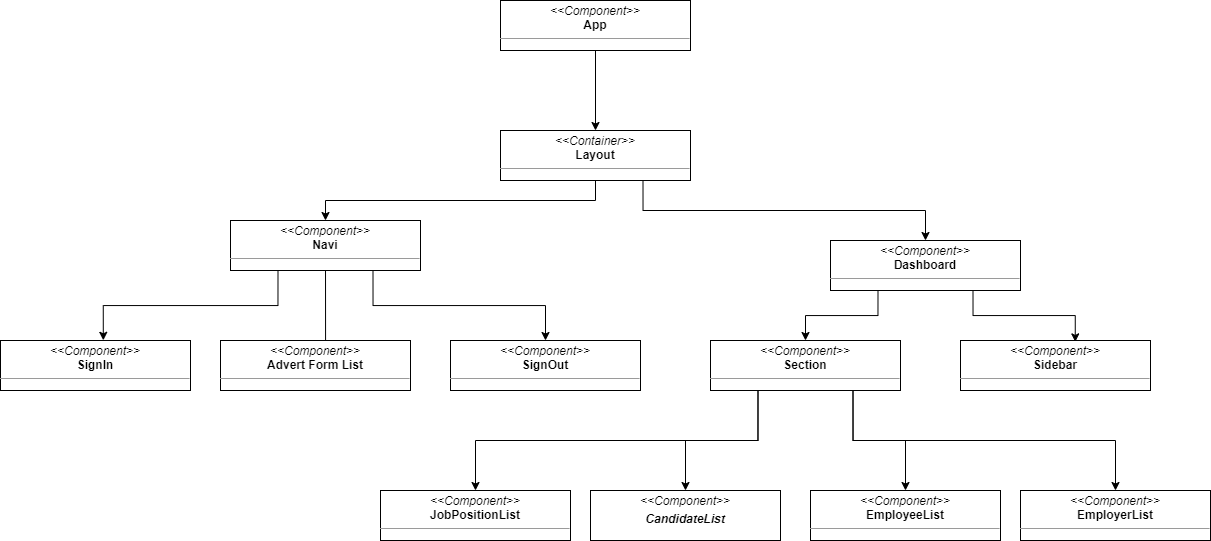

The diagram above was exported from draw.io. Its source (the exported page's mxGraphModel, read from the mxfile embedded in the PNG):
<mxGraphModel dx="2071" dy="644" grid="1" gridSize="10" guides="1" tooltips="1" connect="1" arrows="1" fold="1" page="1" pageScale="1" pageWidth="850" pageHeight="1100" background="none" math="0" shadow="0">
  <root>
    <mxCell id="0" />
    <mxCell id="1" parent="0" />
    <mxCell id="EMarpNMWrbV0wysTtuc4-1" style="edgeStyle=orthogonalEdgeStyle;rounded=0;orthogonalLoop=1;jettySize=auto;html=1;exitX=0.5;exitY=1;exitDx=0;exitDy=0;entryX=0.5;entryY=0;entryDx=0;entryDy=0;" edge="1" parent="1" source="5d2195bd80daf111-18" target="EMarpNMWrbV0wysTtuc4-5">
      <mxGeometry relative="1" as="geometry">
        <mxPoint x="365" y="170" as="targetPoint" />
      </mxGeometry>
    </mxCell>
    <mxCell id="5d2195bd80daf111-18" value="&lt;p style=&quot;margin: 0px ; margin-top: 4px ; text-align: center&quot;&gt;&lt;i&gt;&amp;lt;&amp;lt;Component&amp;gt;&amp;gt;&lt;/i&gt;&lt;br&gt;&lt;b&gt;App&lt;/b&gt;&lt;/p&gt;&lt;hr size=&quot;1&quot;&gt;&lt;p style=&quot;margin: 0px ; margin-left: 4px&quot;&gt;&lt;br&gt;&lt;/p&gt;" style="verticalAlign=top;align=left;overflow=fill;fontSize=12;fontFamily=Helvetica;html=1;rounded=0;shadow=0;comic=0;labelBackgroundColor=none;strokeWidth=1" parent="1" vertex="1">
      <mxGeometry x="270" y="60" width="190" height="50" as="geometry" />
    </mxCell>
    <mxCell id="EMarpNMWrbV0wysTtuc4-13" style="edgeStyle=orthogonalEdgeStyle;rounded=0;orthogonalLoop=1;jettySize=auto;html=1;exitX=0.5;exitY=1;exitDx=0;exitDy=0;entryX=0.5;entryY=0;entryDx=0;entryDy=0;" edge="1" parent="1" source="EMarpNMWrbV0wysTtuc4-5" target="EMarpNMWrbV0wysTtuc4-10">
      <mxGeometry relative="1" as="geometry" />
    </mxCell>
    <mxCell id="EMarpNMWrbV0wysTtuc4-14" style="edgeStyle=orthogonalEdgeStyle;rounded=0;orthogonalLoop=1;jettySize=auto;html=1;exitX=0.75;exitY=1;exitDx=0;exitDy=0;entryX=0.5;entryY=0;entryDx=0;entryDy=0;" edge="1" parent="1" source="EMarpNMWrbV0wysTtuc4-5" target="EMarpNMWrbV0wysTtuc4-9">
      <mxGeometry relative="1" as="geometry" />
    </mxCell>
    <mxCell id="EMarpNMWrbV0wysTtuc4-5" value="&lt;p style=&quot;margin: 0px ; margin-top: 4px ; text-align: center&quot;&gt;&lt;i&gt;&amp;lt;&amp;lt;Container&amp;gt;&amp;gt;&lt;/i&gt;&lt;br&gt;&lt;b&gt;Layout&lt;/b&gt;&lt;/p&gt;&lt;hr size=&quot;1&quot;&gt;&lt;p style=&quot;margin: 0px ; margin-left: 4px&quot;&gt;&lt;br&gt;&lt;/p&gt;" style="verticalAlign=top;align=left;overflow=fill;fontSize=12;fontFamily=Helvetica;html=1;rounded=0;shadow=0;comic=0;labelBackgroundColor=none;strokeWidth=1" vertex="1" parent="1">
      <mxGeometry x="270" y="190" width="190" height="50" as="geometry" />
    </mxCell>
    <mxCell id="EMarpNMWrbV0wysTtuc4-25" style="edgeStyle=orthogonalEdgeStyle;rounded=0;orthogonalLoop=1;jettySize=auto;html=1;exitX=0.25;exitY=1;exitDx=0;exitDy=0;entryX=0.5;entryY=0;entryDx=0;entryDy=0;" edge="1" parent="1" source="EMarpNMWrbV0wysTtuc4-9" target="EMarpNMWrbV0wysTtuc4-24">
      <mxGeometry relative="1" as="geometry" />
    </mxCell>
    <mxCell id="EMarpNMWrbV0wysTtuc4-26" style="edgeStyle=orthogonalEdgeStyle;rounded=0;orthogonalLoop=1;jettySize=auto;html=1;exitX=0.75;exitY=1;exitDx=0;exitDy=0;entryX=0.604;entryY=0.028;entryDx=0;entryDy=0;entryPerimeter=0;" edge="1" parent="1" source="EMarpNMWrbV0wysTtuc4-9" target="EMarpNMWrbV0wysTtuc4-11">
      <mxGeometry relative="1" as="geometry" />
    </mxCell>
    <mxCell id="EMarpNMWrbV0wysTtuc4-9" value="&lt;p style=&quot;margin: 0px ; margin-top: 4px ; text-align: center&quot;&gt;&lt;i&gt;&amp;lt;&amp;lt;Component&amp;gt;&amp;gt;&lt;/i&gt;&lt;br&gt;&lt;b&gt;Dashboard&lt;/b&gt;&lt;/p&gt;&lt;hr size=&quot;1&quot;&gt;&lt;p style=&quot;margin: 0px ; margin-left: 4px&quot;&gt;&lt;br&gt;&lt;/p&gt;" style="verticalAlign=top;align=left;overflow=fill;fontSize=12;fontFamily=Helvetica;html=1;rounded=0;shadow=0;comic=0;labelBackgroundColor=none;strokeWidth=1" vertex="1" parent="1">
      <mxGeometry x="600" y="300" width="190" height="50" as="geometry" />
    </mxCell>
    <mxCell id="EMarpNMWrbV0wysTtuc4-20" style="edgeStyle=orthogonalEdgeStyle;rounded=0;orthogonalLoop=1;jettySize=auto;html=1;exitX=0.5;exitY=1;exitDx=0;exitDy=0;entryX=0.553;entryY=0.2;entryDx=0;entryDy=0;entryPerimeter=0;" edge="1" parent="1" source="EMarpNMWrbV0wysTtuc4-10" target="EMarpNMWrbV0wysTtuc4-15">
      <mxGeometry relative="1" as="geometry">
        <Array as="points">
          <mxPoint x="95" y="310" />
        </Array>
      </mxGeometry>
    </mxCell>
    <mxCell id="EMarpNMWrbV0wysTtuc4-22" style="edgeStyle=orthogonalEdgeStyle;rounded=0;orthogonalLoop=1;jettySize=auto;html=1;exitX=0.75;exitY=1;exitDx=0;exitDy=0;entryX=0.5;entryY=0;entryDx=0;entryDy=0;" edge="1" parent="1" source="EMarpNMWrbV0wysTtuc4-10" target="EMarpNMWrbV0wysTtuc4-16">
      <mxGeometry relative="1" as="geometry" />
    </mxCell>
    <mxCell id="EMarpNMWrbV0wysTtuc4-23" style="edgeStyle=orthogonalEdgeStyle;rounded=0;orthogonalLoop=1;jettySize=auto;html=1;exitX=0.25;exitY=1;exitDx=0;exitDy=0;entryX=0.541;entryY=-0.004;entryDx=0;entryDy=0;entryPerimeter=0;" edge="1" parent="1" source="EMarpNMWrbV0wysTtuc4-10" target="EMarpNMWrbV0wysTtuc4-17">
      <mxGeometry relative="1" as="geometry" />
    </mxCell>
    <mxCell id="EMarpNMWrbV0wysTtuc4-10" value="&lt;p style=&quot;margin: 0px ; margin-top: 4px ; text-align: center&quot;&gt;&lt;i&gt;&amp;lt;&amp;lt;Component&amp;gt;&amp;gt;&lt;/i&gt;&lt;br&gt;&lt;b&gt;Navi&lt;/b&gt;&lt;/p&gt;&lt;hr size=&quot;1&quot;&gt;&lt;p style=&quot;margin: 0px ; margin-left: 4px&quot;&gt;&lt;br&gt;&lt;/p&gt;" style="verticalAlign=top;align=left;overflow=fill;fontSize=12;fontFamily=Helvetica;html=1;rounded=0;shadow=0;comic=0;labelBackgroundColor=none;strokeWidth=1" vertex="1" parent="1">
      <mxGeometry y="280" width="190" height="50" as="geometry" />
    </mxCell>
    <mxCell id="EMarpNMWrbV0wysTtuc4-11" value="&lt;p style=&quot;margin: 0px ; margin-top: 4px ; text-align: center&quot;&gt;&lt;i&gt;&amp;lt;&amp;lt;Component&amp;gt;&amp;gt;&lt;/i&gt;&lt;br&gt;&lt;b&gt;Sidebar&lt;/b&gt;&lt;/p&gt;&lt;hr size=&quot;1&quot;&gt;&lt;p style=&quot;margin: 0px ; margin-left: 4px&quot;&gt;&lt;br&gt;&lt;/p&gt;" style="verticalAlign=top;align=left;overflow=fill;fontSize=12;fontFamily=Helvetica;html=1;rounded=0;shadow=0;comic=0;labelBackgroundColor=none;strokeWidth=1" vertex="1" parent="1">
      <mxGeometry x="730" y="400" width="190" height="50" as="geometry" />
    </mxCell>
    <mxCell id="EMarpNMWrbV0wysTtuc4-15" value="&lt;p style=&quot;margin: 0px ; margin-top: 4px ; text-align: center&quot;&gt;&lt;i&gt;&amp;lt;&amp;lt;Component&amp;gt;&amp;gt;&lt;/i&gt;&lt;br&gt;&lt;b&gt;Advert Form List&lt;/b&gt;&lt;/p&gt;&lt;hr size=&quot;1&quot;&gt;&lt;p style=&quot;margin: 0px ; margin-left: 4px&quot;&gt;&lt;br&gt;&lt;/p&gt;" style="verticalAlign=top;align=left;overflow=fill;fontSize=12;fontFamily=Helvetica;html=1;rounded=0;shadow=0;comic=0;labelBackgroundColor=none;strokeWidth=1" vertex="1" parent="1">
      <mxGeometry x="-10" y="400" width="190" height="50" as="geometry" />
    </mxCell>
    <mxCell id="EMarpNMWrbV0wysTtuc4-16" value="&lt;p style=&quot;margin: 0px ; margin-top: 4px ; text-align: center&quot;&gt;&lt;i&gt;&amp;lt;&amp;lt;Component&amp;gt;&amp;gt;&lt;/i&gt;&lt;br&gt;&lt;b&gt;SignOut&lt;/b&gt;&lt;/p&gt;&lt;hr size=&quot;1&quot;&gt;&lt;p style=&quot;margin: 0px ; margin-left: 4px&quot;&gt;&lt;br&gt;&lt;/p&gt;" style="verticalAlign=top;align=left;overflow=fill;fontSize=12;fontFamily=Helvetica;html=1;rounded=0;shadow=0;comic=0;labelBackgroundColor=none;strokeWidth=1" vertex="1" parent="1">
      <mxGeometry x="220" y="400" width="190" height="50" as="geometry" />
    </mxCell>
    <mxCell id="EMarpNMWrbV0wysTtuc4-17" value="&lt;p style=&quot;margin: 0px ; margin-top: 4px ; text-align: center&quot;&gt;&lt;i&gt;&amp;lt;&amp;lt;Component&amp;gt;&amp;gt;&lt;/i&gt;&lt;br&gt;&lt;b&gt;SignIn&lt;/b&gt;&lt;/p&gt;&lt;hr size=&quot;1&quot;&gt;&lt;p style=&quot;margin: 0px ; margin-left: 4px&quot;&gt;&lt;br&gt;&lt;/p&gt;" style="verticalAlign=top;align=left;overflow=fill;fontSize=12;fontFamily=Helvetica;html=1;rounded=0;shadow=0;comic=0;labelBackgroundColor=none;strokeWidth=1" vertex="1" parent="1">
      <mxGeometry x="-230" y="400" width="190" height="50" as="geometry" />
    </mxCell>
    <mxCell id="EMarpNMWrbV0wysTtuc4-31" style="edgeStyle=orthogonalEdgeStyle;rounded=0;orthogonalLoop=1;jettySize=auto;html=1;exitX=0.25;exitY=1;exitDx=0;exitDy=0;" edge="1" parent="1" source="EMarpNMWrbV0wysTtuc4-24" target="EMarpNMWrbV0wysTtuc4-27">
      <mxGeometry relative="1" as="geometry" />
    </mxCell>
    <mxCell id="EMarpNMWrbV0wysTtuc4-33" style="edgeStyle=orthogonalEdgeStyle;rounded=0;orthogonalLoop=1;jettySize=auto;html=1;exitX=0.75;exitY=1;exitDx=0;exitDy=0;entryX=0.5;entryY=0;entryDx=0;entryDy=0;" edge="1" parent="1" source="EMarpNMWrbV0wysTtuc4-24" target="EMarpNMWrbV0wysTtuc4-29">
      <mxGeometry relative="1" as="geometry" />
    </mxCell>
    <mxCell id="EMarpNMWrbV0wysTtuc4-34" style="edgeStyle=orthogonalEdgeStyle;rounded=0;orthogonalLoop=1;jettySize=auto;html=1;exitX=0.75;exitY=1;exitDx=0;exitDy=0;entryX=0.5;entryY=0;entryDx=0;entryDy=0;" edge="1" parent="1" source="EMarpNMWrbV0wysTtuc4-24" target="EMarpNMWrbV0wysTtuc4-28">
      <mxGeometry relative="1" as="geometry" />
    </mxCell>
    <mxCell id="EMarpNMWrbV0wysTtuc4-35" style="edgeStyle=orthogonalEdgeStyle;rounded=0;orthogonalLoop=1;jettySize=auto;html=1;exitX=0.25;exitY=1;exitDx=0;exitDy=0;" edge="1" parent="1" source="EMarpNMWrbV0wysTtuc4-24" target="EMarpNMWrbV0wysTtuc4-30">
      <mxGeometry relative="1" as="geometry" />
    </mxCell>
    <mxCell id="EMarpNMWrbV0wysTtuc4-24" value="&lt;p style=&quot;margin: 0px ; margin-top: 4px ; text-align: center&quot;&gt;&lt;i&gt;&amp;lt;&amp;lt;Component&amp;gt;&amp;gt;&lt;/i&gt;&lt;br&gt;&lt;b&gt;Section&lt;/b&gt;&lt;/p&gt;&lt;hr size=&quot;1&quot;&gt;&lt;p style=&quot;margin: 0px ; margin-left: 4px&quot;&gt;&lt;br&gt;&lt;/p&gt;" style="verticalAlign=top;align=left;overflow=fill;fontSize=12;fontFamily=Helvetica;html=1;rounded=0;shadow=0;comic=0;labelBackgroundColor=none;strokeWidth=1" vertex="1" parent="1">
      <mxGeometry x="480" y="400" width="190" height="50" as="geometry" />
    </mxCell>
    <mxCell id="EMarpNMWrbV0wysTtuc4-27" value="&lt;p style=&quot;margin: 0px ; margin-top: 4px ; text-align: center&quot;&gt;&lt;i&gt;&amp;lt;&amp;lt;Component&amp;gt;&amp;gt;&lt;/i&gt;&lt;br&gt;&lt;b&gt;JobPositionList&lt;/b&gt;&lt;/p&gt;&lt;hr size=&quot;1&quot;&gt;&lt;p style=&quot;margin: 0px ; margin-left: 4px&quot;&gt;&lt;br&gt;&lt;/p&gt;" style="verticalAlign=top;align=left;overflow=fill;fontSize=12;fontFamily=Helvetica;html=1;rounded=0;shadow=0;comic=0;labelBackgroundColor=none;strokeWidth=1" vertex="1" parent="1">
      <mxGeometry x="150" y="550" width="190" height="50" as="geometry" />
    </mxCell>
    <mxCell id="EMarpNMWrbV0wysTtuc4-28" value="&lt;p style=&quot;margin: 0px ; margin-top: 4px ; text-align: center&quot;&gt;&lt;i&gt;&amp;lt;&amp;lt;Component&amp;gt;&amp;gt;&lt;/i&gt;&lt;br&gt;&lt;b&gt;EmployerList&lt;/b&gt;&lt;/p&gt;&lt;hr size=&quot;1&quot;&gt;&lt;p style=&quot;margin: 0px ; margin-left: 4px&quot;&gt;&lt;br&gt;&lt;/p&gt;" style="verticalAlign=top;align=left;overflow=fill;fontSize=12;fontFamily=Helvetica;html=1;rounded=0;shadow=0;comic=0;labelBackgroundColor=none;strokeWidth=1" vertex="1" parent="1">
      <mxGeometry x="790" y="550" width="190" height="50" as="geometry" />
    </mxCell>
    <mxCell id="EMarpNMWrbV0wysTtuc4-29" value="&lt;p style=&quot;margin: 0px ; margin-top: 4px ; text-align: center&quot;&gt;&lt;i&gt;&amp;lt;&amp;lt;Component&amp;gt;&amp;gt;&lt;/i&gt;&lt;br&gt;&lt;b&gt;EmployeeList&lt;/b&gt;&lt;/p&gt;&lt;hr size=&quot;1&quot;&gt;&lt;p style=&quot;margin: 0px ; margin-left: 4px&quot;&gt;&lt;br&gt;&lt;/p&gt;" style="verticalAlign=top;align=left;overflow=fill;fontSize=12;fontFamily=Helvetica;html=1;rounded=0;shadow=0;comic=0;labelBackgroundColor=none;strokeWidth=1" vertex="1" parent="1">
      <mxGeometry x="580" y="550" width="190" height="50" as="geometry" />
    </mxCell>
    <mxCell id="EMarpNMWrbV0wysTtuc4-30" value="&lt;p style=&quot;margin: 0px ; margin-top: 4px ; text-align: center&quot;&gt;&lt;i&gt;&amp;lt;&amp;lt;Component&amp;gt;&amp;gt;&lt;/i&gt;&lt;br&gt;&lt;/p&gt;&lt;p style=&quot;margin: 0px ; margin-top: 4px ; text-align: center&quot;&gt;&lt;i&gt;&lt;b&gt;CandidateList&lt;/b&gt;&lt;/i&gt;&lt;/p&gt;&lt;p style=&quot;margin: 0px ; margin-left: 4px&quot;&gt;&lt;br&gt;&lt;/p&gt;" style="verticalAlign=top;align=left;overflow=fill;fontSize=12;fontFamily=Helvetica;html=1;rounded=0;shadow=0;comic=0;labelBackgroundColor=none;strokeWidth=1" vertex="1" parent="1">
      <mxGeometry x="360" y="550" width="190" height="50" as="geometry" />
    </mxCell>
  </root>
</mxGraphModel>